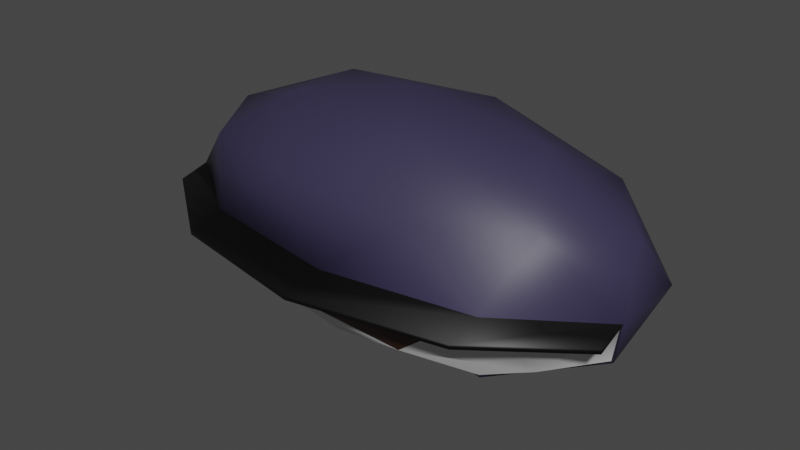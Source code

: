 # Source: apathy.blend  (saved by Blender 3.2.14; exported with 4.5.12 LTS)
import bpy
from mathutils import Matrix  # noqa: F401  (used for matrix-valued properties, if any)

bpy.ops.wm.read_factory_settings(use_empty=True)
scene = bpy.context.scene
scene.name = 'Scene'

# ---- collections
col_collection = bpy.data.collections.new('Collection'); scene.collection.children.link(col_collection)

# ---- materials (node trees are filled in below, after node groups)
mat_eye = bpy.data.materials.new('Eye')
mat_eye.alpha_threshold = 0.0
mat_eye.use_transparent_shadow = False
mat_eye.line_color = (0.0, 0.0, 0.0, 1.0)
mat_lid = bpy.data.materials.new('Lid')
mat_lid.use_transparent_shadow = False
mat_iris = bpy.data.materials.new('Iris')
mat_iris.use_transparent_shadow = False
mat_pupil = bpy.data.materials.new('Pupil')
mat_pupil.use_transparent_shadow = False
mat_lashes = bpy.data.materials.new('Lashes')
mat_lashes.use_transparent_shadow = False

# ---- material node trees
mat_eye.use_nodes = True; mat_eye.node_tree.nodes.clear()
_N = mat_eye.node_tree.nodes; _L = mat_eye.node_tree.links
n0 = _N.new('ShaderNodeOutputMaterial'); n0.name = 'Material Output'; n0.location = (300, 300)
n1 = _N.new('ShaderNodeBsdfPrincipled'); n1.name = 'Principled BSDF'; n1.location = (10, 300)
n1.distribution = 'GGX'
n1.subsurface_method = 'RANDOM_WALK_SKIN'
n1.inputs[2].default_value = 0.4
n1.inputs[3].default_value = 1.45
n1.inputs[27].default_value = (0.0, 0.0, 0.0, 1.0)
n1.inputs[28].default_value = 1.0
_L.new(n1.outputs[0], n0.inputs[0])
n0.is_active_output = True
mat_lid.use_nodes = True; mat_lid.node_tree.nodes.clear()
_N = mat_lid.node_tree.nodes; _L = mat_lid.node_tree.links
n0 = _N.new('ShaderNodeBsdfPrincipled'); n0.name = 'Principled BSDF'; n0.location = (10, 300)
n0.distribution = 'GGX'
n0.subsurface_method = 'RANDOM_WALK_SKIN'
n0.inputs[0].default_value = (0.03686, 0.03115, 0.07324, 1.0)
n0.inputs[3].default_value = 1.45
n0.inputs[27].default_value = (0.0, 0.0, 0.0, 1.0)
n0.inputs[28].default_value = 1.0
n1 = _N.new('ShaderNodeOutputMaterial'); n1.name = 'Material Output'; n1.location = (300, 300)
_L.new(n0.outputs[0], n1.inputs[0])
n1.is_active_output = True
mat_iris.use_nodes = True; mat_iris.node_tree.nodes.clear()
_N = mat_iris.node_tree.nodes; _L = mat_iris.node_tree.links
n0 = _N.new('ShaderNodeBsdfPrincipled'); n0.name = 'Principled BSDF'; n0.location = (10, 300)
n0.distribution = 'GGX'
n0.subsurface_method = 'RANDOM_WALK_SKIN'
n0.inputs[0].default_value = (0.03968, 0.01153, 0.003575, 1.0)
n0.inputs[3].default_value = 1.45
n0.inputs[27].default_value = (0.0, 0.0, 0.0, 1.0)
n0.inputs[28].default_value = 1.0
n1 = _N.new('ShaderNodeOutputMaterial'); n1.name = 'Material Output'; n1.location = (300, 300)
_L.new(n0.outputs[0], n1.inputs[0])
n1.is_active_output = True
mat_pupil.use_nodes = True; mat_pupil.node_tree.nodes.clear()
_N = mat_pupil.node_tree.nodes; _L = mat_pupil.node_tree.links
n0 = _N.new('ShaderNodeBsdfPrincipled'); n0.name = 'Principled BSDF'; n0.location = (10, 300)
n0.distribution = 'GGX'
n0.subsurface_method = 'RANDOM_WALK_SKIN'
n0.inputs[0].default_value = (0.0, 0.0, 0.0, 1.0)
n0.inputs[3].default_value = 1.45
n0.inputs[13].default_value = 0.0
n0.inputs[27].default_value = (0.0, 0.0, 0.0, 1.0)
n0.inputs[28].default_value = 1.0
n1 = _N.new('ShaderNodeOutputMaterial'); n1.name = 'Material Output'; n1.location = (300, 300)
_L.new(n0.outputs[0], n1.inputs[0])
n1.is_active_output = True
mat_lashes.use_nodes = True; mat_lashes.node_tree.nodes.clear()
_N = mat_lashes.node_tree.nodes; _L = mat_lashes.node_tree.links
n0 = _N.new('ShaderNodeBsdfPrincipled'); n0.name = 'Principled BSDF'; n0.location = (10, 300)
n0.distribution = 'GGX'
n0.subsurface_method = 'RANDOM_WALK_SKIN'
n0.inputs[0].default_value = (0.0, 0.0, 0.0, 1.0)
n0.inputs[3].default_value = 1.45
n0.inputs[27].default_value = (0.0, 0.0, 0.0, 1.0)
n0.inputs[28].default_value = 1.0
n1 = _N.new('ShaderNodeOutputMaterial'); n1.name = 'Material Output'; n1.location = (300, 300)
_L.new(n0.outputs[0], n1.inputs[0])
n1.is_active_output = True

# ---- world
world_world = bpy.data.worlds.new('World'); scene.world = world_world
world_world.use_nodes = True; world_world.node_tree.nodes.clear()
_N = world_world.node_tree.nodes; _L = world_world.node_tree.links
n0 = _N.new('ShaderNodeOutputWorld'); n0.name = 'World Output'; n0.location = (300, 300)
n1 = _N.new('ShaderNodeBackground'); n1.name = 'Background'; n1.location = (10, 300)
n1.inputs[0].default_value = (0.05088, 0.05088, 0.05088, 1.0)
_L.new(n1.outputs[0], n0.inputs[0])
n0.is_active_output = True
world_world.color = (0.05088, 0.05088, 0.05088)
world_world.use_sun_shadow = False
world_world.sun_shadow_jitter_overblur = 0.0

# ---- meshes
me_icosphere = bpy.data.meshes.new('Icosphere')
me_icosphere.from_pydata([(1.419e-09, 0.0, -1.0), (1.447, -0.5257, -0.4472), (-0.5528, -0.8506, -0.4472), (-1.789, 0.0, -0.4472), (-0.3249, -0.5, -0.8507), (0.8506, -0.309, -0.8507), (0.5257, -0.809, -0.5257), (1.701, 0.0, -0.5257), (-1.051, 0.0, -0.8507), (-1.376, -0.5, -0.5257), (1.902, -0.309, 0.0), (1.419e-09, -1.0, 0.0), (1.176, -0.809, 0.0), (-1.902, -0.309, 0.0), (-1.176, -0.809, 0.0), (0.8557, 0.3156, -0.8689), (1.457, 0.5388, -0.4584), (-1.058, 0.006343, -0.8686), (0.0004378, 0.004448, -1.019), (-0.3267, 0.5101, -0.8678), (-1.386, 0.5123, -0.5384), (-0.5559, 0.8682, -0.4563), (0.5286, 0.8256, -0.5365), (1.92, 0.3181, -0.0002096), (1.804, 1.758e-10, 0.46), (1.183, -0.8266, 0.005852), (0.5559, -0.8682, 0.4563), (-1.921, -0.3151, 0.004642), (-1.805, 0.005629, -0.4583), (-1.183, -0.8269, 0.005589), (-1.457, -0.5388, 0.4584), (-1.183, 0.8275, -0.0001322), (-1.92, 0.3181, 0.0002096), (-1.457, 0.5388, 0.4584), (1.183, 0.8275, 0.0001322), (1.445e-09, 1.02, -6.099e-10), (0.5559, 0.8682, 0.4563), (1.386, -0.5123, 0.5384), (-0.5286, -0.8256, 0.5365), (-1.715, 1.149e-10, 0.54), (-0.5286, 0.8256, 0.5365), (1.386, 0.5123, 0.5384), (0.3267, -0.5101, 0.8678), (1.058, -1.049e-10, 0.8696), (-9.725e-05, 2.024e-10, 1.02), (-0.8557, -0.3156, 0.8689), (-0.8557, 0.3156, 0.8689), (0.3267, 0.5101, 0.8678), (0.856, -0.309, -0.8699), (1.715, 0.004649, -0.5393), (1.921, -0.3157, 0.003462), (-0.0002316, -1.019, 0.005096), (-0.01352, -0.8298, -0.4865), (-0.2764, -0.9253, -0.2236), (-0.8642, -0.8298, -0.2236), (-0.5878, -0.9045, 0.0), (0.5878, -0.9045, 0.0), (0.2629, -0.9045, -0.2629), (0.8507, -0.809, -0.2629), (1.183, -1.118, -0.05112), (-1.921, -0.569, -0.05233), (-1.183, -1.119, -0.05138), (1.921, -0.5696, -0.05351), (-0.0002316, -1.342, -0.05187), (1.183, -1.118, -0.08541), (-1.921, -0.569, -0.08662), (-1.183, -1.119, -0.08567), (1.921, -0.5696, -0.0878), (-0.0002316, -1.342, -0.08616)], [], [(0, 5, 4), (1, 5, 7), (0, 4, 8), (1, 7, 10), (2, 52, 53), (3, 9, 13), (1, 10, 12), (2, 53, 54), (13, 9, 14), (9, 2, 54, 14), (11, 57, 56), (6, 1, 12, 58), (10, 7, 49, 50), (8, 3, 28, 17), (13, 14, 29, 27), (11, 56, 12, 25, 51), (5, 0, 18, 48), (3, 13, 27, 28), (14, 55, 11, 51, 29), (8, 9, 3), (8, 4, 9), (4, 2, 9), (12, 10, 50, 25), (7, 5, 48, 49), (0, 8, 17, 18), (4, 6, 52, 2), (4, 5, 6), (5, 1, 6), (18, 17, 19), (18, 19, 15), (21, 20, 31), (16, 22, 34), (28, 27, 32), (21, 31, 35), (16, 34, 23), (26, 37, 42), (30, 38, 45), (33, 39, 46), (36, 40, 47), (24, 41, 43), (43, 47, 44), (43, 41, 47), (41, 36, 47), (47, 46, 44), (47, 40, 46), (40, 33, 46), (46, 45, 44), (46, 39, 45), (39, 30, 45), (45, 42, 44), (45, 38, 42), (38, 26, 42), (42, 43, 44), (42, 37, 43), (37, 24, 43), (23, 41, 24), (23, 34, 41), (34, 36, 41), (35, 40, 36), (35, 31, 40), (31, 33, 40), (32, 39, 33), (32, 27, 39), (27, 30, 39), (29, 38, 30), (29, 51, 38), (51, 26, 38), (25, 37, 26), (25, 50, 37), (50, 24, 37), (34, 35, 36), (34, 22, 35), (22, 21, 35), (31, 32, 33), (31, 20, 32), (20, 28, 32), (27, 29, 30), (51, 25, 26), (50, 23, 24), (50, 49, 23), (49, 16, 23), (15, 22, 16), (15, 19, 22), (19, 21, 22), (19, 20, 21), (19, 17, 20), (17, 28, 20), (49, 15, 16), (49, 48, 15), (48, 18, 15), (56, 58, 12), (56, 57, 58), (57, 6, 58), (54, 55, 14), (54, 53, 55), (53, 11, 55), (53, 57, 11), (53, 52, 57), (52, 6, 57), (50, 25, 59, 62), (25, 51, 63, 59), (51, 29, 61, 63), (29, 27, 60, 61), (59, 63, 68, 64), (62, 59, 64, 67), (61, 60, 65, 66), (63, 61, 66, 68), (62, 67, 50), (60, 27, 65), (27, 29, 65), (65, 29, 66), (51, 66, 29), (66, 51, 68), (51, 12, 68), (68, 12, 64), (12, 50, 64), (64, 50, 67)])
me_icosphere.polygons.foreach_set('use_smooth', [True] * 117)
me_icosphere.polygons.foreach_set('material_index', [0, 0, 0, 0, 2, 0, 0, 2, 0, 0, 3, 0, 1, 1, 1, 1, 1, 1, 1, 0, 0, 0, 1, 1, 1, 0, 0, 0, 1, 1, 1, 1, 1, 1, 1, 1, 1, 1, 1, 1, 1, 1, 1, 1, 1, 1, 1, 1, 1, 1, 1, 1, 1, 1, 1, 1, 1, 1, 1, 1, 1, 1, 1, 1, 1, 1, 1, 1, 1, 1, 1, 1, 1, 1, 1, 1, 1, 1, 1, 1, 1, 1, 1, 1, 1, 1, 1, 1, 1, 1, 2, 2, 2, 2, 2, 3, 3, 2, 2, 4, 4, 4, 4, 4, 4, 4, 4, 4, 4, 4, 4, 4, 4, 4, 4, 4, 4])
_uv = me_icosphere.uv_layers.new(name='UVMap')
_uv.uv.foreach_set('vector', [0.1818, 0.0, 0.2273, 0.07873, 0.1364, 0.07873, 0.2727, 0.1575, 0.3182, 0.07873, 0.3636, 0.1575, 0.9091, 0.0, 0.9545, 0.07873, 0.8636, 0.07873, 0.2727, 0.1575, 0.3636, 0.1575, 0.3182, 0.2362, 0.09091, 0.1575, 0.1364, 0.1575, 0.1136, 0.1968, 0.8182, 0.1575, 0.9091, 0.1575, 0.8636, 0.2362, 0.2727, 0.1575, 0.3182, 0.2362, 0.2273, 0.2362, 0.09091, 0.1575, 0.1136, 0.1968, 0.06818, 0.1968, 0.8636, 0.2362, 0.9091, 0.1575, 0.9545, 0.2362, 0.9091, 0.1575, 1.0, 0.1575, 0.9773, 0.1968, 0.9545, 0.2362, 0.1364, 0.2362, 0.1591, 0.1968, 0.1818, 0.2362, 0.1818, 0.1575, 0.2727, 0.1575, 0.2273, 0.2362, 0.2045, 0.1968, 0.3182, 0.2362, 0.3636, 0.1575, 0.3636, 0.1575, 0.3182, 0.2362, 0.8636, 0.07873, 0.8182, 0.1575, 0.8182, 0.1575, 0.8636, 0.07873, 0.8636, 0.2362, 0.9545, 0.2362, 0.9545, 0.2362, 0.8636, 0.2362, 0.1364, 0.2362, 0.1818, 0.2362, 0.2273, 0.2362, 0.2273, 0.2362, 0.1364, 0.2362, 0.2273, 0.07873, 0.1818, 0.0, 0.1818, 0.0, 0.2273, 0.07873, 0.8182, 0.1575, 0.8636, 0.2362, 0.8636, 0.2362, 0.8182, 0.1575, 0.04546, 0.2362, 0.09091, 0.2362, 0.1364, 0.2362, 0.1364, 0.2362, 0.04546, 0.2362, 0.8636, 0.07873, 0.9091, 0.1575, 0.8182, 0.1575, 0.8636, 0.07873, 0.9545, 0.07873, 0.9091, 0.1575, 0.9545, 0.07873, 1.0, 0.1575, 0.9091, 0.1575, 0.2273, 0.2362, 0.3182, 0.2362, 0.3182, 0.2362, 0.2273, 0.2362, 0.3636, 0.1575, 0.3182, 0.07873, 0.3182, 0.07873, 0.3636, 0.1575, 0.9091, 0.0, 0.8636, 0.07873, 0.8636, 0.07873, 0.9091, 0.0, 0.1364, 0.07873, 0.1818, 0.1575, 0.1364, 0.1575, 0.09091, 0.1575, 0.1364, 0.07873, 0.2273, 0.07873, 0.1818, 0.1575, 0.2273, 0.07873, 0.2727, 0.1575, 0.1818, 0.1575, 0.7273, 0.0, 0.7727, 0.07873, 0.6818, 0.07873, 0.5455, 0.0, 0.5909, 0.07873, 0.5, 0.07873, 0.6364, 0.1575, 0.7273, 0.1575, 0.6818, 0.2362, 0.4545, 0.1575, 0.5455, 0.1575, 0.5, 0.2362, 0.8182, 0.1575, 0.8636, 0.2362, 0.7727, 0.2362, 0.6364, 0.1575, 0.6818, 0.2362, 0.5909, 0.2362, 0.4545, 0.1575, 0.5, 0.2362, 0.4091, 0.2362, 0.1818, 0.3149, 0.2727, 0.3149, 0.2273, 0.3937, 0.0, 0.3149, 0.09091, 0.3149, 0.04546, 0.3937, 0.7273, 0.3149, 0.8182, 0.3149, 0.7727, 0.3937, 0.5455, 0.3149, 0.6364, 0.3149, 0.5909, 0.3937, 0.3636, 0.3149, 0.4545, 0.3149, 0.4091, 0.3937, 0.4091, 0.3937, 0.5, 0.3937, 0.4545, 0.4724, 0.4091, 0.3937, 0.4545, 0.3149, 0.5, 0.3937, 0.4545, 0.3149, 0.5455, 0.3149, 0.5, 0.3937, 0.5909, 0.3937, 0.6818, 0.3937, 0.6364, 0.4724, 0.5909, 0.3937, 0.6364, 0.3149, 0.6818, 0.3937, 0.6364, 0.3149, 0.7273, 0.3149, 0.6818, 0.3937, 0.7727, 0.3937, 0.8636, 0.3937, 0.8182, 0.4724, 0.7727, 0.3937, 0.8182, 0.3149, 0.8636, 0.3937, 0.8182, 0.3149, 0.9091, 0.3149, 0.8636, 0.3937, 0.04546, 0.3937, 0.1364, 0.3937, 0.09091, 0.4724, 0.04546, 0.3937, 0.09091, 0.3149, 0.1364, 0.3937, 0.09091, 0.3149, 0.1818, 0.3149, 0.1364, 0.3937, 0.2273, 0.3937, 0.3182, 0.3937, 0.2727, 0.4724, 0.2273, 0.3937, 0.2727, 0.3149, 0.3182, 0.3937, 0.2727, 0.3149, 0.3636, 0.3149, 0.3182, 0.3937, 0.4091, 0.2362, 0.4545, 0.3149, 0.3636, 0.3149, 0.4091, 0.2362, 0.5, 0.2362, 0.4545, 0.3149, 0.5, 0.2362, 0.5455, 0.3149, 0.4545, 0.3149, 0.5909, 0.2362, 0.6364, 0.3149, 0.5455, 0.3149, 0.5909, 0.2362, 0.6818, 0.2362, 0.6364, 0.3149, 0.6818, 0.2362, 0.7273, 0.3149, 0.6364, 0.3149, 0.7727, 0.2362, 0.8182, 0.3149, 0.7273, 0.3149, 0.7727, 0.2362, 0.8636, 0.2362, 0.8182, 0.3149, 0.8636, 0.2362, 0.9091, 0.3149, 0.8182, 0.3149, 0.04546, 0.2362, 0.09091, 0.3149, 0.0, 0.3149, 0.04546, 0.2362, 0.1364, 0.2362, 0.09091, 0.3149, 0.1364, 0.2362, 0.1818, 0.3149, 0.09091, 0.3149, 0.2273, 0.2362, 0.2727, 0.3149, 0.1818, 0.3149, 0.2273, 0.2362, 0.3182, 0.2362, 0.2727, 0.3149, 0.3182, 0.2362, 0.3636, 0.3149, 0.2727, 0.3149, 0.5, 0.2362, 0.5909, 0.2362, 0.5455, 0.3149, 0.5, 0.2362, 0.5455, 0.1575, 0.5909, 0.2362, 0.5455, 0.1575, 0.6364, 0.1575, 0.5909, 0.2362, 0.6818, 0.2362, 0.7727, 0.2362, 0.7273, 0.3149, 0.6818, 0.2362, 0.7273, 0.1575, 0.7727, 0.2362, 0.7273, 0.1575, 0.8182, 0.1575, 0.7727, 0.2362, 0.8636, 0.2362, 0.9545, 0.2362, 0.9091, 0.3149, 0.1364, 0.2362, 0.2273, 0.2362, 0.1818, 0.3149, 0.3182, 0.2362, 0.4091, 0.2362, 0.3636, 0.3149, 0.3182, 0.2362, 0.3636, 0.1575, 0.4091, 0.2362, 0.3636, 0.1575, 0.4545, 0.1575, 0.4091, 0.2362, 0.5, 0.07873, 0.5455, 0.1575, 0.4545, 0.1575, 0.5, 0.07873, 0.5909, 0.07873, 0.5455, 0.1575, 0.5909, 0.07873, 0.6364, 0.1575, 0.5455, 0.1575, 0.6818, 0.07873, 0.7273, 0.1575, 0.6364, 0.1575, 0.6818, 0.07873, 0.7727, 0.07873, 0.7273, 0.1575, 0.7727, 0.07873, 0.8182, 0.1575, 0.7273, 0.1575, 0.3636, 0.1575, 0.4091, 0.07873, 0.4545, 0.1575, 0.3636, 0.1575, 0.3182, 0.07873, 0.4091, 0.07873, 0.3182, 0.07873, 0.3636, 0.0, 0.4091, 0.07873, 0.1818, 0.2362, 0.2045, 0.1968, 0.2273, 0.2362, 0.1818, 0.2362, 0.1591, 0.1968, 0.2045, 0.1968, 0.1591, 0.1968, 0.1818, 0.1575, 0.2045, 0.1968, 0.06818, 0.1968, 0.09091, 0.2362, 0.04546, 0.2362, 0.06818, 0.1968, 0.1136, 0.1968, 0.09091, 0.2362, 0.1136, 0.1968, 0.1364, 0.2362, 0.09091, 0.2362, 0.1136, 0.1968, 0.1591, 0.1968, 0.1364, 0.2362, 0.1136, 0.1968, 0.1364, 0.1575, 0.1591, 0.1968, 0.1364, 0.1575, 0.1818, 0.1575, 0.1591, 0.1968, 0.3182, 0.2362, 0.2273, 0.2362, 0.2273, 0.2362, 0.3182, 0.2362, 0.2273, 0.2362, 0.1364, 0.2362, 0.1364, 0.2362, 0.2273, 0.2362, 0.1364, 0.2362, 0.04546, 0.2362, 0.04546, 0.2362, 0.1364, 0.2362, 0.9545, 0.2362, 0.8636, 0.2362, 0.8636, 0.2362, 0.9545, 0.2362, 0.2273, 0.2362, 0.1364, 0.2362, 0.1364, 0.2362, 0.2273, 0.2362, 0.3182, 0.2362, 0.2273, 0.2362, 0.2273, 0.2362, 0.3182, 0.2362, 0.9545, 0.2362, 0.8636, 0.2362, 0.8636, 0.2362, 0.9545, 0.2362, 0.1364, 0.2362, 0.04546, 0.2362, 0.04546, 0.2362, 0.1364, 0.2362, 0.3182, 0.2362, 0.3182, 0.2362, 0.3182, 0.2362, 0.8636, 0.2362, 0.8636, 0.2362, 0.8636, 0.2362, 0.8636, 0.2362, 0.9545, 0.2362, 0.8636, 0.2362, 0.8636, 0.2362, 0.9545, 0.2362, 0.9545, 0.2362, 0.1364, 0.2362, 0.9545, 0.2362, 0.9545, 0.2362, 0.9545, 0.2362, 0.1364, 0.2362, 0.1364, 0.2362, 0.1364, 0.2362, 0.0, 0.0, 0.1364, 0.2362, 0.1364, 0.2362, 0.0, 0.0, 0.2273, 0.2362, 0.0, 0.0, 0.0, 0.0, 0.2273, 0.2362, 0.2273, 0.2362, 0.0, 0.0, 0.3182, 0.2362])
me_icosphere.materials.append(mat_eye)
me_icosphere.materials.append(mat_lid)
me_icosphere.materials.append(mat_iris)
me_icosphere.materials.append(mat_pupil)
me_icosphere.materials.append(mat_lashes)
me_icosphere.update()

# ---- objects
ob_icosphere = bpy.data.objects.new('Icosphere', me_icosphere)

# ---- transforms, parenting, visibility, modifiers, constraints
ob_icosphere.location = (0.0, 0.0, 0.0)

# ---- collection membership
col_collection.objects.link(ob_icosphere)

# ---- scene / render settings (as saved in the file)
scene.frame_start = 1; scene.frame_end = 250; scene.frame_set(1)
scene.render.engine = 'BLENDER_EEVEE_NEXT'
scene.cycles.sampling_pattern = 'TABULATED_SOBOL'
scene.cycles.use_light_tree = False
scene.view_settings.view_transform = 'Filmic'
bpy.context.view_layer.update()

# ---- added for rendering (the .blend has no active camera and no usable light): camera, sun
cam_auto = bpy.data.cameras.new('AutoCamera')
cam_auto.lens = 50.0
cam_auto.sensor_width = 36.0
cam_auto.clip_end = 1000.0
ob_auto_camera = bpy.data.objects.new('AutoCamera', cam_auto)
scene.collection.objects.link(ob_auto_camera)
ob_auto_camera.location = (4.57887, -5.65542, 3.66333)
ob_auto_camera.rotation_euler = (1.09748, -7.21219e-08, 0.694738)
scene.camera = ob_auto_camera
light_auto_sun = bpy.data.lights.new('AutoSun', 'SUN')
light_auto_sun.energy = 3.0
light_auto_sun.angle = 0.0523599
ob_auto_sun = bpy.data.objects.new('AutoSun', light_auto_sun)
scene.collection.objects.link(ob_auto_sun)
ob_auto_sun.rotation_euler = (0.872665, 0.174533, 0.523599)
bpy.context.view_layer.update()
